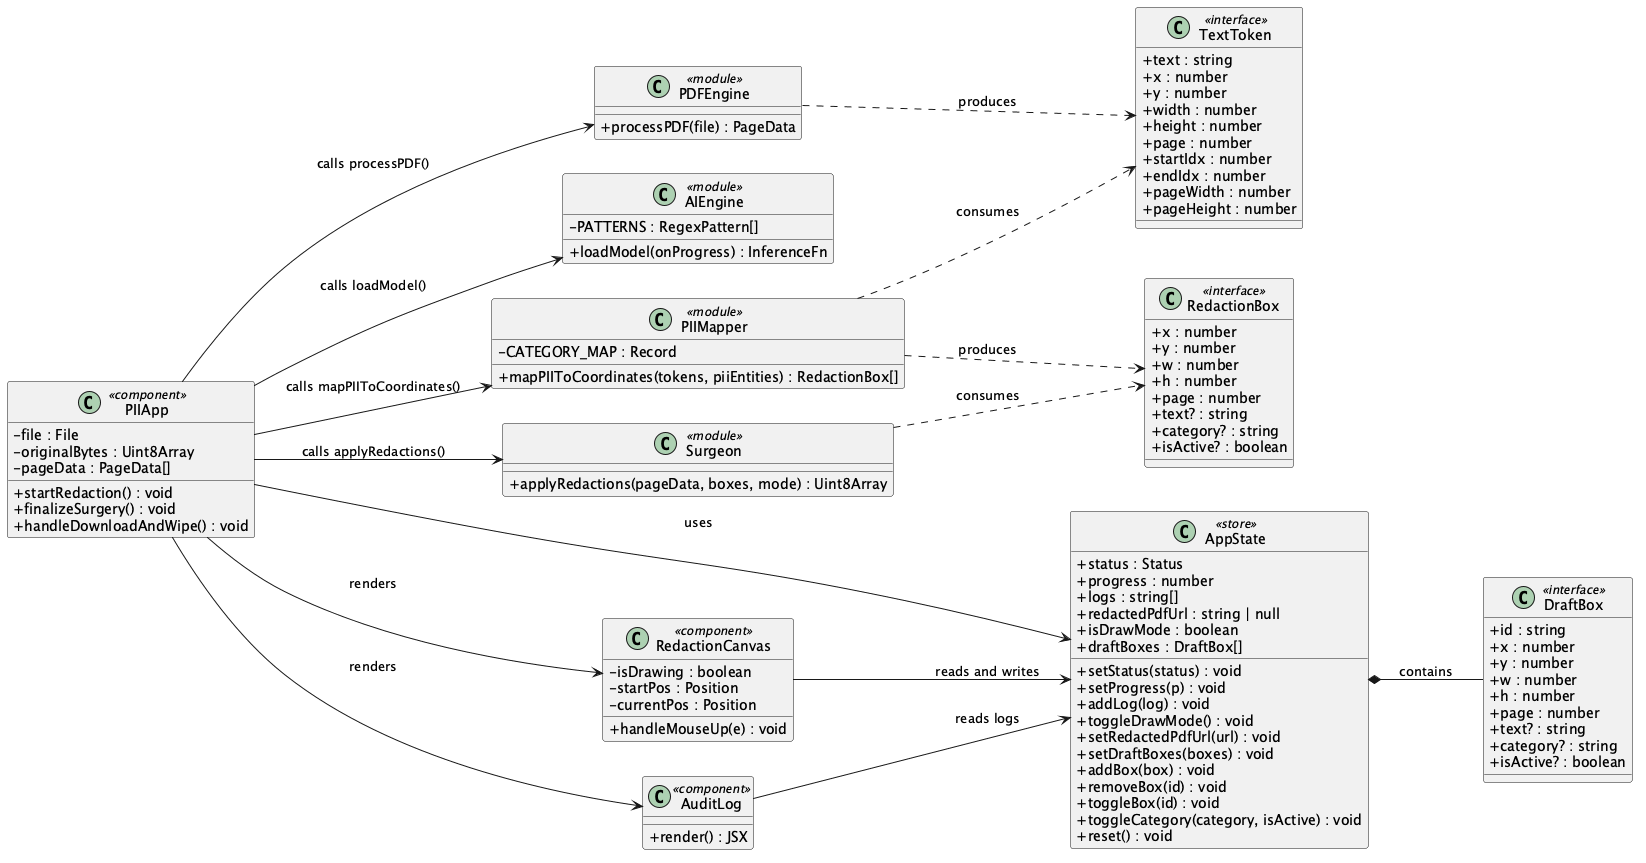

The diagram above was rendered by PlantUML. Its source (embedded in the PNG):
@startuml RedactPDF_ClassDiagram
skinparam shadowing false
skinparam classAttributeIconSize 0
skinparam packageStyle rectangle
left to right direction

' ─── Data structures ─────────────────────────────────────────
class TextToken <<interface>> {
  +text : string
  +x : number
  +y : number
  +width : number
  +height : number
  +page : number
  +startIdx : number
  +endIdx : number
  +pageWidth : number
  +pageHeight : number
}

class RedactionBox <<interface>> {
  +x : number
  +y : number
  +w : number
  +h : number
  +page : number
  +text? : string
  +category? : string
  +isActive? : boolean
}

class DraftBox <<interface>> {
  +id : string
  +x : number
  +y : number
  +w : number
  +h : number
  +page : number
  +text? : string
  +category? : string
  +isActive? : boolean
}

' ─── State store (Zustand) ───────────────────────────────────
class AppState <<store>> {
  +status : Status
  +progress : number
  +logs : string[]
  +redactedPdfUrl : string | null
  +isDrawMode : boolean
  +draftBoxes : DraftBox[]
  +setStatus(status) : void
  +setProgress(p) : void
  +addLog(log) : void
  +toggleDrawMode() : void
  +setRedactedPdfUrl(url) : void
  +setDraftBoxes(boxes) : void
  +addBox(box) : void
  +removeBox(id) : void
  +toggleBox(id) : void
  +toggleCategory(category, isActive) : void
  +reset() : void
}

' ─── Engine modules ──────────────────────────────────────────
class AIEngine <<module>> {
  -PATTERNS : RegexPattern[]
  +loadModel(onProgress) : InferenceFn
}

class PDFEngine <<module>> {
  +processPDF(file) : PageData
}

class PIIMapper <<module>> {
  -CATEGORY_MAP : Record
  +mapPIIToCoordinates(tokens, piiEntities) : RedactionBox[]
}

class Surgeon <<module>> {
  +applyRedactions(pageData, boxes, mode) : Uint8Array
}

' ─── UI components ───────────────────────────────────────────
class PIIApp <<component>> {
  -file : File
  -originalBytes : Uint8Array
  -pageData : PageData[]
  +startRedaction() : void
  +finalizeSurgery() : void
  +handleDownloadAndWipe() : void
}

class RedactionCanvas <<component>> {
  -isDrawing : boolean
  -startPos : Position
  -currentPos : Position
  +handleMouseUp(e) : void
}

class AuditLog <<component>> {
  +render() : JSX
}

' ─── Relationships ───────────────────────────────────────────
PIIApp --> AppState : uses
PIIApp --> AIEngine : calls loadModel()
PIIApp --> PDFEngine : calls processPDF()
PIIApp --> PIIMapper : calls mapPIIToCoordinates()
PIIApp --> Surgeon : calls applyRedactions()
PIIApp --> RedactionCanvas : renders
PIIApp --> AuditLog : renders

RedactionCanvas --> AppState : reads and writes
AuditLog --> AppState : reads logs

AppState *-- DraftBox : contains
PDFEngine ..> TextToken : produces
PIIMapper ..> TextToken : consumes
PIIMapper ..> RedactionBox : produces
Surgeon ..> RedactionBox : consumes

@enduml